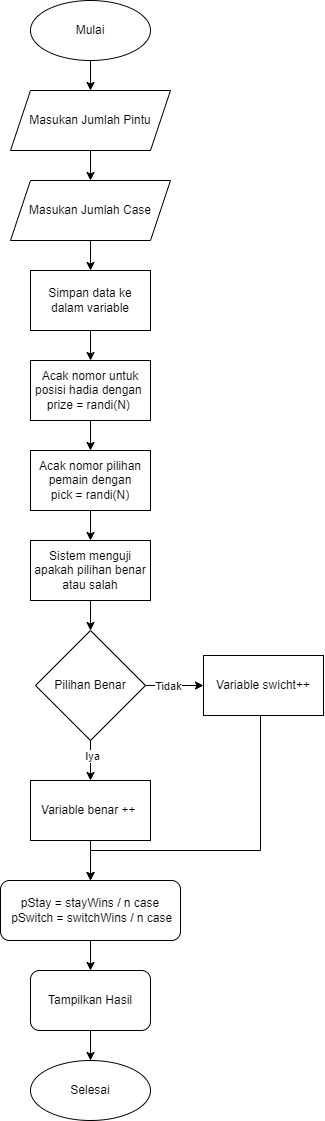

The diagram above was exported from draw.io. Its source (the exported page's mxGraphModel, read from the mxfile embedded in the PNG):
<mxGraphModel dx="1008" dy="528" grid="1" gridSize="10" guides="1" tooltips="1" connect="1" arrows="1" fold="1" page="1" pageScale="1" pageWidth="827" pageHeight="1169" math="0" shadow="0">
  <root>
    <mxCell id="0" />
    <mxCell id="1" parent="0" />
    <mxCell id="_QPOcDbWv1FGlxhFAaQI-3" style="edgeStyle=orthogonalEdgeStyle;rounded=0;orthogonalLoop=1;jettySize=auto;html=1;entryX=0.5;entryY=0;entryDx=0;entryDy=0;" edge="1" parent="1" source="_QPOcDbWv1FGlxhFAaQI-1" target="_QPOcDbWv1FGlxhFAaQI-2">
      <mxGeometry relative="1" as="geometry" />
    </mxCell>
    <mxCell id="_QPOcDbWv1FGlxhFAaQI-1" value="Mulai" style="ellipse;whiteSpace=wrap;html=1;" vertex="1" parent="1">
      <mxGeometry x="180" y="20" width="120" height="60" as="geometry" />
    </mxCell>
    <mxCell id="_QPOcDbWv1FGlxhFAaQI-5" value="" style="edgeStyle=orthogonalEdgeStyle;rounded=0;orthogonalLoop=1;jettySize=auto;html=1;" edge="1" parent="1" source="_QPOcDbWv1FGlxhFAaQI-2" target="_QPOcDbWv1FGlxhFAaQI-4">
      <mxGeometry relative="1" as="geometry" />
    </mxCell>
    <mxCell id="_QPOcDbWv1FGlxhFAaQI-2" value="Masukan Jumlah Pintu" style="shape=parallelogram;perimeter=parallelogramPerimeter;whiteSpace=wrap;html=1;fixedSize=1;" vertex="1" parent="1">
      <mxGeometry x="160" y="110" width="160" height="60" as="geometry" />
    </mxCell>
    <mxCell id="_QPOcDbWv1FGlxhFAaQI-14" value="" style="edgeStyle=orthogonalEdgeStyle;rounded=0;orthogonalLoop=1;jettySize=auto;html=1;" edge="1" parent="1" source="_QPOcDbWv1FGlxhFAaQI-4" target="_QPOcDbWv1FGlxhFAaQI-13">
      <mxGeometry relative="1" as="geometry" />
    </mxCell>
    <mxCell id="_QPOcDbWv1FGlxhFAaQI-4" value="Masukan Jumlah Case" style="shape=parallelogram;perimeter=parallelogramPerimeter;whiteSpace=wrap;html=1;fixedSize=1;" vertex="1" parent="1">
      <mxGeometry x="160" y="200" width="160" height="60" as="geometry" />
    </mxCell>
    <mxCell id="_QPOcDbWv1FGlxhFAaQI-10" value="" style="edgeStyle=orthogonalEdgeStyle;rounded=0;orthogonalLoop=1;jettySize=auto;html=1;" edge="1" parent="1" source="_QPOcDbWv1FGlxhFAaQI-7" target="_QPOcDbWv1FGlxhFAaQI-9">
      <mxGeometry relative="1" as="geometry" />
    </mxCell>
    <mxCell id="_QPOcDbWv1FGlxhFAaQI-7" value="Acak nomor untuk posisi hadia dengan&amp;nbsp;&lt;div&gt;prize = randi(N)&amp;nbsp;&lt;/div&gt;" style="rounded=0;whiteSpace=wrap;html=1;" vertex="1" parent="1">
      <mxGeometry x="180" y="380" width="120" height="60" as="geometry" />
    </mxCell>
    <mxCell id="_QPOcDbWv1FGlxhFAaQI-12" value="" style="edgeStyle=orthogonalEdgeStyle;rounded=0;orthogonalLoop=1;jettySize=auto;html=1;" edge="1" parent="1" source="_QPOcDbWv1FGlxhFAaQI-9" target="_QPOcDbWv1FGlxhFAaQI-11">
      <mxGeometry relative="1" as="geometry" />
    </mxCell>
    <mxCell id="_QPOcDbWv1FGlxhFAaQI-9" value="Acak nomor pilihan pemain dengan&lt;br&gt;pick = randi(N)" style="whiteSpace=wrap;html=1;rounded=0;" vertex="1" parent="1">
      <mxGeometry x="180" y="470" width="120" height="60" as="geometry" />
    </mxCell>
    <mxCell id="_QPOcDbWv1FGlxhFAaQI-17" value="" style="edgeStyle=orthogonalEdgeStyle;rounded=0;orthogonalLoop=1;jettySize=auto;html=1;" edge="1" parent="1" source="_QPOcDbWv1FGlxhFAaQI-11" target="_QPOcDbWv1FGlxhFAaQI-16">
      <mxGeometry relative="1" as="geometry" />
    </mxCell>
    <mxCell id="_QPOcDbWv1FGlxhFAaQI-11" value="Sistem menguji apakah pilihan benar atau salah" style="whiteSpace=wrap;html=1;rounded=0;" vertex="1" parent="1">
      <mxGeometry x="180" y="560" width="120" height="60" as="geometry" />
    </mxCell>
    <mxCell id="_QPOcDbWv1FGlxhFAaQI-15" style="edgeStyle=orthogonalEdgeStyle;rounded=0;orthogonalLoop=1;jettySize=auto;html=1;entryX=0.5;entryY=0;entryDx=0;entryDy=0;" edge="1" parent="1" source="_QPOcDbWv1FGlxhFAaQI-13" target="_QPOcDbWv1FGlxhFAaQI-7">
      <mxGeometry relative="1" as="geometry" />
    </mxCell>
    <mxCell id="_QPOcDbWv1FGlxhFAaQI-13" value="Simpan data ke dalam variable" style="whiteSpace=wrap;html=1;" vertex="1" parent="1">
      <mxGeometry x="180" y="290" width="120" height="60" as="geometry" />
    </mxCell>
    <mxCell id="_QPOcDbWv1FGlxhFAaQI-19" value="" style="edgeStyle=orthogonalEdgeStyle;rounded=0;orthogonalLoop=1;jettySize=auto;html=1;" edge="1" parent="1" source="_QPOcDbWv1FGlxhFAaQI-16" target="_QPOcDbWv1FGlxhFAaQI-18">
      <mxGeometry relative="1" as="geometry" />
    </mxCell>
    <mxCell id="_QPOcDbWv1FGlxhFAaQI-23" value="Iya" style="edgeLabel;html=1;align=center;verticalAlign=middle;resizable=0;points=[];" vertex="1" connectable="0" parent="_QPOcDbWv1FGlxhFAaQI-19">
      <mxGeometry x="-0.1931" y="2" relative="1" as="geometry">
        <mxPoint as="offset" />
      </mxGeometry>
    </mxCell>
    <mxCell id="_QPOcDbWv1FGlxhFAaQI-21" value="" style="edgeStyle=orthogonalEdgeStyle;rounded=0;orthogonalLoop=1;jettySize=auto;html=1;" edge="1" parent="1" source="_QPOcDbWv1FGlxhFAaQI-16" target="_QPOcDbWv1FGlxhFAaQI-20">
      <mxGeometry relative="1" as="geometry" />
    </mxCell>
    <mxCell id="_QPOcDbWv1FGlxhFAaQI-22" value="Tidak" style="edgeLabel;html=1;align=center;verticalAlign=middle;resizable=0;points=[];" vertex="1" connectable="0" parent="_QPOcDbWv1FGlxhFAaQI-21">
      <mxGeometry x="-0.2077" y="-1" relative="1" as="geometry">
        <mxPoint as="offset" />
      </mxGeometry>
    </mxCell>
    <mxCell id="_QPOcDbWv1FGlxhFAaQI-16" value="Pilihan Benar" style="rhombus;whiteSpace=wrap;html=1;rounded=0;" vertex="1" parent="1">
      <mxGeometry x="185" y="650" width="110" height="110" as="geometry" />
    </mxCell>
    <mxCell id="_QPOcDbWv1FGlxhFAaQI-25" style="edgeStyle=orthogonalEdgeStyle;rounded=0;orthogonalLoop=1;jettySize=auto;html=1;entryX=0.5;entryY=0;entryDx=0;entryDy=0;" edge="1" parent="1" source="_QPOcDbWv1FGlxhFAaQI-18">
      <mxGeometry relative="1" as="geometry">
        <mxPoint x="240" y="900" as="targetPoint" />
      </mxGeometry>
    </mxCell>
    <mxCell id="_QPOcDbWv1FGlxhFAaQI-18" value="Variable benar ++&amp;nbsp;" style="whiteSpace=wrap;html=1;rounded=0;" vertex="1" parent="1">
      <mxGeometry x="180" y="800" width="120" height="60" as="geometry" />
    </mxCell>
    <mxCell id="_QPOcDbWv1FGlxhFAaQI-26" style="edgeStyle=orthogonalEdgeStyle;rounded=0;orthogonalLoop=1;jettySize=auto;html=1;" edge="1" parent="1" source="_QPOcDbWv1FGlxhFAaQI-20">
      <mxGeometry relative="1" as="geometry">
        <mxPoint x="240" y="900" as="targetPoint" />
        <Array as="points">
          <mxPoint x="410" y="870" />
          <mxPoint x="240" y="870" />
        </Array>
      </mxGeometry>
    </mxCell>
    <mxCell id="_QPOcDbWv1FGlxhFAaQI-20" value="Variable swicht++" style="whiteSpace=wrap;html=1;rounded=0;" vertex="1" parent="1">
      <mxGeometry x="353" y="675" width="120" height="60" as="geometry" />
    </mxCell>
    <mxCell id="_QPOcDbWv1FGlxhFAaQI-29" value="" style="edgeStyle=orthogonalEdgeStyle;rounded=0;orthogonalLoop=1;jettySize=auto;html=1;" edge="1" parent="1" source="_QPOcDbWv1FGlxhFAaQI-27" target="_QPOcDbWv1FGlxhFAaQI-28">
      <mxGeometry relative="1" as="geometry" />
    </mxCell>
    <mxCell id="_QPOcDbWv1FGlxhFAaQI-27" value="pStay = stayWins / n case&lt;div&gt;&amp;nbsp;pSwitch = switchWins / n case&lt;/div&gt;" style="rounded=1;whiteSpace=wrap;html=1;" vertex="1" parent="1">
      <mxGeometry x="150" y="900" width="180" height="60" as="geometry" />
    </mxCell>
    <mxCell id="_QPOcDbWv1FGlxhFAaQI-31" style="edgeStyle=orthogonalEdgeStyle;rounded=0;orthogonalLoop=1;jettySize=auto;html=1;" edge="1" parent="1" source="_QPOcDbWv1FGlxhFAaQI-28" target="_QPOcDbWv1FGlxhFAaQI-30">
      <mxGeometry relative="1" as="geometry" />
    </mxCell>
    <mxCell id="_QPOcDbWv1FGlxhFAaQI-28" value="Tampilkan Hasil" style="whiteSpace=wrap;html=1;rounded=1;" vertex="1" parent="1">
      <mxGeometry x="180" y="990" width="120" height="60" as="geometry" />
    </mxCell>
    <mxCell id="_QPOcDbWv1FGlxhFAaQI-30" value="Selesai" style="ellipse;whiteSpace=wrap;html=1;" vertex="1" parent="1">
      <mxGeometry x="180" y="1080" width="120" height="60" as="geometry" />
    </mxCell>
  </root>
</mxGraphModel>